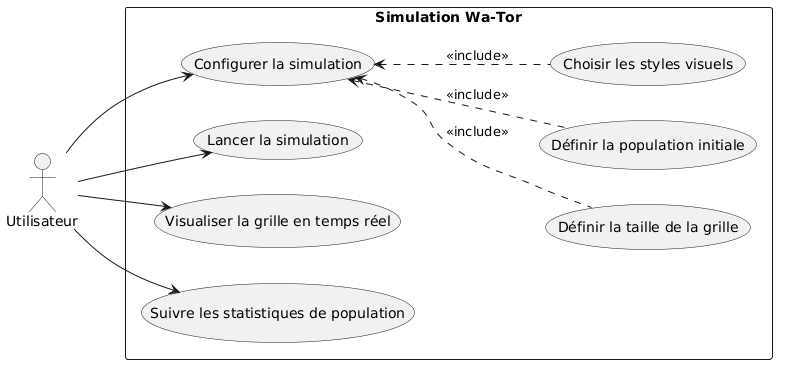

The diagram above was rendered by PlantUML. Its source (embedded in the PNG):
@startuml
left to right direction
skinparam packageStyle rectangle

actor "Utilisateur" as user

rectangle "Simulation Wa-Tor" {
    usecase "Configurer la simulation" as UC_config
    usecase "Lancer la simulation" as UC_run
    usecase "Visualiser la grille en temps réel" as UC_view
    usecase "Suivre les statistiques de population" as UC_stats
    
    usecase "Définir la taille de la grille" as UC_size
    usecase "Définir la population initiale" as UC_pop
    usecase "Choisir les styles visuels" as UC_styles
}

' Relations principales
user --> UC_config
user --> UC_run
user --> UC_view
user --> UC_stats

' Extensions / Inclusions pour la configuration
UC_config <.. UC_size : <<include>>
UC_config <.. UC_pop : <<include>>
UC_config <.. UC_styles : <<include>>
@enduml